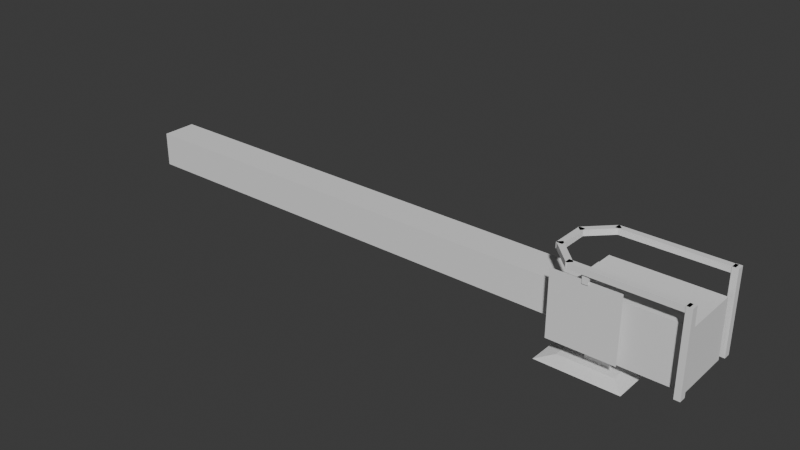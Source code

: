 # Source: beeglaser.blend  (saved by Blender 4.1.24; exported with 4.5.12 LTS)
import bpy
from mathutils import Matrix  # noqa: F401  (used for matrix-valued properties, if any)

bpy.ops.wm.read_factory_settings(use_empty=True)
scene = bpy.context.scene
scene.name = 'Scene'

# ---- world
world_world = bpy.data.worlds.new('World'); scene.world = world_world
world_world.use_nodes = True; world_world.node_tree.nodes.clear()
_N = world_world.node_tree.nodes; _L = world_world.node_tree.links
n0 = _N.new('ShaderNodeOutputWorld'); n0.name = 'World Output'; n0.location = (300, 300)
n1 = _N.new('ShaderNodeBackground'); n1.name = 'Background'; n1.location = (10, 300)
n1.inputs[0].default_value = (0.05088, 0.05088, 0.05088, 1.0)
_L.new(n1.outputs[0], n0.inputs[0])
n0.is_active_output = True
world_world.color = (0.05088, 0.05088, 0.05088)
world_world.use_sun_shadow = False
world_world.sun_shadow_jitter_overblur = 0.0

# ---- meshes
me_cube_001 = bpy.data.meshes.new('Cube.001')
me_cube_001.from_pydata([(-7.036, -7.036, -0.03606), (-4.659, -4.659, 0.5361), (-7.036, 7.036, -0.03606), (-4.659, 4.659, 0.5361), (7.036, -7.036, -0.03606), (4.659, -4.659, 0.5361), (7.036, 7.036, -0.03606), (4.659, 4.659, 0.5361), (-1.081, -3.081, 0.5361), (-1.081, 3.081, 0.5361), (3.081, -3.081, 0.5361), (3.081, 3.081, 0.5361), (-1.081, -3.081, 4.536), (-1.081, 3.081, 4.536), (3.081, -3.081, 4.536), (3.081, 3.081, 4.536)], [], [(0, 1, 3, 2), (2, 3, 7, 6), (6, 7, 5, 4), (4, 5, 1, 0), (2, 6, 4, 0), (5, 7, 11, 10), (9, 8, 12, 13), (3, 1, 8, 9), (1, 5, 10, 8), (7, 3, 9, 11), (15, 13, 12, 14), (8, 10, 14, 12), (11, 9, 13, 15), (10, 11, 15, 14)])
_uv = me_cube_001.uv_layers.new(name='UVMap')
_uv.uv.foreach_set('vector', [0.375, 0.0, 0.625, 0.0, 0.625, 0.25, 0.375, 0.25, 0.375, 0.25, 0.625, 0.25, 0.625, 0.5, 0.375, 0.5, 0.375, 0.5, 0.625, 0.5, 0.625, 0.75, 0.375, 0.75, 0.375, 0.75, 0.625, 0.75, 0.625, 1.0, 0.375, 1.0, 0.125, 0.5, 0.375, 0.5, 0.375, 0.75, 0.125, 0.75, 0.625, 0.75, 0.625, 0.5, 0.625, 0.5, 0.625, 0.75, 0.625, 0.25, 0.625, 0.0, 0.625, 0.0, 0.625, 0.25, 0.625, 0.25, 0.625, 0.0, 0.625, 0.0, 0.625, 0.25, 0.625, 1.0, 0.625, 0.75, 0.625, 0.75, 0.625, 1.0, 0.625, 0.5, 0.625, 0.25, 0.625, 0.25, 0.625, 0.5, 0.625, 0.5, 0.875, 0.5, 0.875, 0.75, 0.625, 0.75, 0.625, 1.0, 0.625, 0.75, 0.625, 0.75, 0.625, 1.0, 0.625, 0.5, 0.625, 0.25, 0.625, 0.25, 0.625, 0.5, 0.625, 0.75, 0.625, 0.5, 0.625, 0.5, 0.625, 0.75])
me_cube_001.update()
me_cube_002 = bpy.data.meshes.new('Cube.002')
me_cube_002.from_pydata([(-3.0, -7.0, 0.0), (-3.0, -7.0, 1.0), (-3.0, -6.0, 0.0), (-3.0, -6.0, 1.0), (15.0, -7.0, 0.0), (15.0, -7.0, 1.0), (15.0, -6.0, 0.0), (15.0, -6.0, 1.0), (-3.0, -6.7, 0.4), (-3.0, -6.7, 1.0), (15.0, -6.7, 0.4), (15.0, -6.7, 1.0), (-3.0, -6.3, 1.0), (15.0, -6.3, 0.4), (-3.0, -6.3, 0.4), (15.0, -6.3, 1.0)], [], [(14, 12, 3, 2), (2, 3, 7, 6), (10, 11, 5, 4), (4, 5, 1, 0), (8, 10, 4, 0), (11, 9, 1, 5), (15, 12, 9, 11), (14, 13, 10, 8), (13, 15, 11, 10), (0, 1, 9, 8), (6, 7, 15, 13), (2, 6, 13, 14), (7, 3, 12, 15), (8, 9, 12, 14)])
_uv = me_cube_002.uv_layers.new(name='UVMap')
_uv.uv.foreach_set('vector', [0.375, 0.2, 0.625, 0.2, 0.625, 0.25, 0.375, 0.25, 0.375, 0.25, 0.625, 0.25, 0.625, 0.5, 0.375, 0.5, 0.375, 0.625, 0.625, 0.625, 0.625, 0.75, 0.375, 0.75, 0.375, 0.75, 0.625, 0.75, 0.625, 1.0, 0.375, 1.0, 0.125, 0.625, 0.375, 0.625, 0.375, 0.75, 0.125, 0.75, 0.625, 0.625, 0.875, 0.625, 0.875, 0.75, 0.625, 0.75, 0.625, 0.55, 0.875, 0.55, 0.875, 0.625, 0.625, 0.625, 0.125, 0.55, 0.375, 0.55, 0.375, 0.625, 0.125, 0.625, 0.375, 0.55, 0.625, 0.55, 0.625, 0.625, 0.375, 0.625, 0.375, 0.0, 0.625, 0.0, 0.625, 0.125, 0.375, 0.125, 0.375, 0.5, 0.625, 0.5, 0.625, 0.55, 0.375, 0.55, 0.125, 0.5, 0.375, 0.5, 0.375, 0.55, 0.125, 0.55, 0.625, 0.5, 0.875, 0.5, 0.875, 0.55, 0.625, 0.55, 0.375, 0.125, 0.625, 0.125, 0.625, 0.2, 0.375, 0.2])
me_cube_002.update()
me_cube_003 = bpy.data.meshes.new('Cube.003')
me_cube_003.from_pydata([(-3.0, -7.0, 0.0), (-3.0, -7.0, 1.0), (-3.0, -6.0, 0.0), (-3.0, -6.0, 1.0), (3.0, -7.0, 0.0), (3.0, -7.0, 1.0), (3.0, -6.0, 0.0), (3.0, -6.0, 1.0), (-3.0, -6.7, 0.4), (-3.0, -6.7, 1.0), (3.0, -6.7, 0.4), (3.0, -6.7, 1.0), (-3.0, -6.3, 1.0), (3.0, -6.3, 0.4), (-3.0, -6.3, 0.4), (3.0, -6.3, 1.0)], [], [(14, 12, 3, 2), (2, 3, 7, 6), (10, 11, 5, 4), (4, 5, 1, 0), (8, 10, 4, 0), (11, 9, 1, 5), (15, 12, 9, 11), (14, 13, 10, 8), (13, 15, 11, 10), (0, 1, 9, 8), (6, 7, 15, 13), (2, 6, 13, 14), (7, 3, 12, 15), (8, 9, 12, 14)])
_uv = me_cube_003.uv_layers.new(name='UVMap')
_uv.uv.foreach_set('vector', [0.375, 0.2, 0.625, 0.2, 0.625, 0.25, 0.375, 0.25, 0.375, 0.25, 0.625, 0.25, 0.625, 0.5, 0.375, 0.5, 0.375, 0.625, 0.625, 0.625, 0.625, 0.75, 0.375, 0.75, 0.375, 0.75, 0.625, 0.75, 0.625, 1.0, 0.375, 1.0, 0.125, 0.625, 0.375, 0.625, 0.375, 0.75, 0.125, 0.75, 0.625, 0.625, 0.875, 0.625, 0.875, 0.75, 0.625, 0.75, 0.625, 0.55, 0.875, 0.55, 0.875, 0.625, 0.625, 0.625, 0.125, 0.55, 0.375, 0.55, 0.375, 0.625, 0.125, 0.625, 0.375, 0.55, 0.625, 0.55, 0.625, 0.625, 0.375, 0.625, 0.375, 0.0, 0.625, 0.0, 0.625, 0.125, 0.375, 0.125, 0.375, 0.5, 0.625, 0.5, 0.625, 0.55, 0.375, 0.55, 0.125, 0.5, 0.375, 0.5, 0.375, 0.55, 0.125, 0.55, 0.625, 0.5, 0.875, 0.5, 0.875, 0.55, 0.625, 0.55, 0.375, 0.125, 0.625, 0.125, 0.625, 0.2, 0.375, 0.2])
me_cube_003.update()
me_cube_004 = bpy.data.meshes.new('Cube.004')
me_cube_004.from_pydata([(-3.0, -7.0, 0.0), (-3.0, -7.0, 1.0), (-3.0, -6.0, 0.0), (-3.0, -6.0, 1.0), (3.0, -7.0, 0.0), (3.0, -7.0, 1.0), (3.0, -6.0, 0.0), (3.0, -6.0, 1.0), (-3.0, -6.7, 0.4), (-3.0, -6.7, 1.0), (3.0, -6.7, 0.4), (3.0, -6.7, 1.0), (-3.0, -6.3, 1.0), (3.0, -6.3, 0.4), (-3.0, -6.3, 0.4), (3.0, -6.3, 1.0)], [], [(14, 12, 3, 2), (2, 3, 7, 6), (10, 11, 5, 4), (4, 5, 1, 0), (8, 10, 4, 0), (11, 9, 1, 5), (15, 12, 9, 11), (14, 13, 10, 8), (13, 15, 11, 10), (0, 1, 9, 8), (6, 7, 15, 13), (2, 6, 13, 14), (7, 3, 12, 15), (8, 9, 12, 14)])
_uv = me_cube_004.uv_layers.new(name='UVMap')
_uv.uv.foreach_set('vector', [0.375, 0.2, 0.625, 0.2, 0.625, 0.25, 0.375, 0.25, 0.375, 0.25, 0.625, 0.25, 0.625, 0.5, 0.375, 0.5, 0.375, 0.625, 0.625, 0.625, 0.625, 0.75, 0.375, 0.75, 0.375, 0.75, 0.625, 0.75, 0.625, 1.0, 0.375, 1.0, 0.125, 0.625, 0.375, 0.625, 0.375, 0.75, 0.125, 0.75, 0.625, 0.625, 0.875, 0.625, 0.875, 0.75, 0.625, 0.75, 0.625, 0.55, 0.875, 0.55, 0.875, 0.625, 0.625, 0.625, 0.125, 0.55, 0.375, 0.55, 0.375, 0.625, 0.125, 0.625, 0.375, 0.55, 0.625, 0.55, 0.625, 0.625, 0.375, 0.625, 0.375, 0.0, 0.625, 0.0, 0.625, 0.125, 0.375, 0.125, 0.375, 0.5, 0.625, 0.5, 0.625, 0.55, 0.375, 0.55, 0.125, 0.5, 0.375, 0.5, 0.375, 0.55, 0.125, 0.55, 0.625, 0.5, 0.875, 0.5, 0.875, 0.55, 0.625, 0.55, 0.375, 0.125, 0.625, 0.125, 0.625, 0.2, 0.375, 0.2])
me_cube_004.update()
me_cube_005 = bpy.data.meshes.new('Cube.005')
me_cube_005.from_pydata([(-3.0, -7.0, 0.0), (-3.0, -7.0, 1.0), (-3.0, -6.0, 0.0), (-3.0, -6.0, 1.0), (3.0, -7.0, 0.0), (3.0, -7.0, 1.0), (3.0, -6.0, 0.0), (3.0, -6.0, 1.0), (-3.0, -6.7, 0.4), (-3.0, -6.7, 1.0), (3.0, -6.7, 0.4), (3.0, -6.7, 1.0), (-3.0, -6.3, 1.0), (3.0, -6.3, 0.4), (-3.0, -6.3, 0.4), (3.0, -6.3, 1.0)], [], [(14, 12, 3, 2), (2, 3, 7, 6), (10, 11, 5, 4), (4, 5, 1, 0), (8, 10, 4, 0), (11, 9, 1, 5), (15, 12, 9, 11), (14, 13, 10, 8), (13, 15, 11, 10), (0, 1, 9, 8), (6, 7, 15, 13), (2, 6, 13, 14), (7, 3, 12, 15), (8, 9, 12, 14)])
_uv = me_cube_005.uv_layers.new(name='UVMap')
_uv.uv.foreach_set('vector', [0.375, 0.2, 0.625, 0.2, 0.625, 0.25, 0.375, 0.25, 0.375, 0.25, 0.625, 0.25, 0.625, 0.5, 0.375, 0.5, 0.375, 0.625, 0.625, 0.625, 0.625, 0.75, 0.375, 0.75, 0.375, 0.75, 0.625, 0.75, 0.625, 1.0, 0.375, 1.0, 0.125, 0.625, 0.375, 0.625, 0.375, 0.75, 0.125, 0.75, 0.625, 0.625, 0.875, 0.625, 0.875, 0.75, 0.625, 0.75, 0.625, 0.55, 0.875, 0.55, 0.875, 0.625, 0.625, 0.625, 0.125, 0.55, 0.375, 0.55, 0.375, 0.625, 0.125, 0.625, 0.375, 0.55, 0.625, 0.55, 0.625, 0.625, 0.375, 0.625, 0.375, 0.0, 0.625, 0.0, 0.625, 0.125, 0.375, 0.125, 0.375, 0.5, 0.625, 0.5, 0.625, 0.55, 0.375, 0.55, 0.125, 0.5, 0.375, 0.5, 0.375, 0.55, 0.125, 0.55, 0.625, 0.5, 0.875, 0.5, 0.875, 0.55, 0.625, 0.55, 0.375, 0.125, 0.625, 0.125, 0.625, 0.2, 0.375, 0.2])
me_cube_005.update()
me_cube_006 = bpy.data.meshes.new('Cube.006')
me_cube_006.from_pydata([(-15.0, -7.0, 0.0), (-15.0, -7.0, 1.0), (-15.0, -6.0, 0.0), (-15.0, -6.0, 1.0), (3.0, -7.0, 0.0), (3.0, -7.0, 1.0), (3.0, -6.0, 0.0), (3.0, -6.0, 1.0), (-15.0, -6.7, 0.4), (-15.0, -6.7, 1.0), (3.0, -6.7, 0.4), (3.0, -6.7, 1.0), (-15.0, -6.3, 1.0), (3.0, -6.3, 0.4), (-15.0, -6.3, 0.4), (3.0, -6.3, 1.0)], [], [(14, 12, 3, 2), (2, 3, 7, 6), (10, 11, 5, 4), (4, 5, 1, 0), (8, 10, 4, 0), (11, 9, 1, 5), (15, 12, 9, 11), (14, 13, 10, 8), (13, 15, 11, 10), (0, 1, 9, 8), (6, 7, 15, 13), (2, 6, 13, 14), (7, 3, 12, 15), (8, 9, 12, 14)])
_uv = me_cube_006.uv_layers.new(name='UVMap')
_uv.uv.foreach_set('vector', [0.375, 0.2, 0.625, 0.2, 0.625, 0.25, 0.375, 0.25, 0.375, 0.25, 0.625, 0.25, 0.625, 0.5, 0.375, 0.5, 0.375, 0.625, 0.625, 0.625, 0.625, 0.75, 0.375, 0.75, 0.375, 0.75, 0.625, 0.75, 0.625, 1.0, 0.375, 1.0, 0.125, 0.625, 0.375, 0.625, 0.375, 0.75, 0.125, 0.75, 0.625, 0.625, 0.875, 0.625, 0.875, 0.75, 0.625, 0.75, 0.625, 0.55, 0.875, 0.55, 0.875, 0.625, 0.625, 0.625, 0.125, 0.55, 0.375, 0.55, 0.375, 0.625, 0.125, 0.625, 0.375, 0.55, 0.625, 0.55, 0.625, 0.625, 0.375, 0.625, 0.375, 0.0, 0.625, 0.0, 0.625, 0.125, 0.375, 0.125, 0.375, 0.5, 0.625, 0.5, 0.625, 0.55, 0.375, 0.55, 0.125, 0.5, 0.375, 0.5, 0.375, 0.55, 0.125, 0.55, 0.625, 0.5, 0.875, 0.5, 0.875, 0.55, 0.625, 0.55, 0.375, 0.125, 0.625, 0.125, 0.625, 0.2, 0.375, 0.2])
me_cube_006.update()
me_cube_007 = bpy.data.meshes.new('Cube.007')
me_cube_007.from_pydata([(-0.5, -6.7, -1.5), (-0.5, -6.7, 0.5), (-0.5, -6.3, -1.5), (-0.5, -6.3, 0.5), (0.5, -6.7, -1.5), (0.5, -6.7, 0.5), (0.5, -6.3, -1.5), (0.5, -6.3, 0.5)], [], [(0, 1, 3, 2), (2, 3, 7, 6), (6, 7, 5, 4), (4, 5, 1, 0), (2, 6, 4, 0), (7, 3, 1, 5)])
_uv = me_cube_007.uv_layers.new(name='UVMap')
_uv.uv.foreach_set('vector', [0.375, 0.0, 0.625, 0.0, 0.625, 0.25, 0.375, 0.25, 0.375, 0.25, 0.625, 0.25, 0.625, 0.5, 0.375, 0.5, 0.375, 0.5, 0.625, 0.5, 0.625, 0.75, 0.375, 0.75, 0.375, 0.75, 0.625, 0.75, 0.625, 1.0, 0.375, 1.0, 0.125, 0.5, 0.375, 0.5, 0.375, 0.75, 0.125, 0.75, 0.625, 0.5, 0.875, 0.5, 0.875, 0.75, 0.625, 0.75])
me_cube_007.update()
me_plane_002 = bpy.data.meshes.new('Plane.002')
me_plane_002.from_pydata([(-5.635, -6.5, -12.21), (5.635, -6.5, -12.21), (-5.635, -6.5, -0.9418), (5.635, -6.5, -0.9418)], [], [(0, 1, 3, 2)])
_uv = me_plane_002.uv_layers.new(name='UVMap')
_uv.uv.foreach_set('vector', [0.0, 0.0, 1.0, 0.0, 1.0, 1.0, 0.0, 1.0])
me_plane_002.update()
me_cube_008 = bpy.data.meshes.new('Cube.008')
me_cube_008.from_pydata([(14.5, -7.1, -13.0), (14.5, -7.1, 1.0), (14.5, -5.9, -13.0), (14.5, -5.9, 1.0), (15.5, -7.1, -13.0), (15.5, -7.1, 1.0), (15.5, -5.9, -13.0), (15.5, -5.9, 1.0), (14.5, 5.9, -13.0), (14.5, 5.9, 1.0), (14.5, 7.1, -13.0), (14.5, 7.1, 1.0), (15.5, 5.9, -13.0), (15.5, 5.9, 1.0), (15.5, 7.1, -13.0), (15.5, 7.1, 1.0)], [], [(0, 1, 3, 2), (2, 3, 7, 6), (6, 7, 5, 4), (4, 5, 1, 0), (2, 6, 4, 0), (7, 3, 1, 5), (8, 9, 11, 10), (10, 11, 15, 14), (14, 15, 13, 12), (12, 13, 9, 8), (10, 14, 12, 8), (15, 11, 9, 13)])
_uv = me_cube_008.uv_layers.new(name='UVMap')
_uv.uv.foreach_set('vector', [0.375, 0.0, 0.625, 0.0, 0.625, 0.25, 0.375, 0.25, 0.375, 0.25, 0.625, 0.25, 0.625, 0.5, 0.375, 0.5, 0.375, 0.5, 0.625, 0.5, 0.625, 0.75, 0.375, 0.75, 0.375, 0.75, 0.625, 0.75, 0.625, 1.0, 0.375, 1.0, 0.125, 0.5, 0.375, 0.5, 0.375, 0.75, 0.125, 0.75, 0.625, 0.5, 0.875, 0.5, 0.875, 0.75, 0.625, 0.75, 0.375, 0.0, 0.625, 0.0, 0.625, 0.25, 0.375, 0.25, 0.375, 0.25, 0.625, 0.25, 0.625, 0.5, 0.375, 0.5, 0.375, 0.5, 0.625, 0.5, 0.625, 0.75, 0.375, 0.75, 0.375, 0.75, 0.625, 0.75, 0.625, 1.0, 0.375, 1.0, 0.125, 0.5, 0.375, 0.5, 0.375, 0.75, 0.125, 0.75, 0.625, 0.5, 0.875, 0.5, 0.875, 0.75, 0.625, 0.75])
me_cube_008.update()
me_cube_009 = bpy.data.meshes.new('Cube.009')
me_cube_009.from_pydata([(-2.0, -5.0, -6.0), (-2.0, -5.0, 4.0), (-2.0, 5.0, -6.0), (-2.0, 5.0, 4.0), (-1.0, -5.0, -6.0), (-1.0, -5.0, 4.0), (-1.0, 5.0, -6.0), (-1.0, 5.0, 4.0)], [], [(0, 1, 3, 2), (2, 3, 7, 6), (6, 7, 5, 4), (4, 5, 1, 0), (2, 6, 4, 0), (7, 3, 1, 5)])
_uv = me_cube_009.uv_layers.new(name='UVMap')
_uv.uv.foreach_set('vector', [0.375, 0.0, 0.625, 0.0, 0.625, 0.25, 0.375, 0.25, 0.375, 0.25, 0.625, 0.25, 0.625, 0.5, 0.375, 0.5, 0.375, 0.5, 0.625, 0.5, 0.625, 0.75, 0.375, 0.75, 0.375, 0.75, 0.625, 0.75, 0.625, 1.0, 0.375, 1.0, 0.125, 0.5, 0.375, 0.5, 0.375, 0.75, 0.125, 0.75, 0.625, 0.5, 0.875, 0.5, 0.875, 0.75, 0.625, 0.75])
me_cube_009.update()
me_cube_010 = bpy.data.meshes.new('Cube.010')
me_cube_010.from_pydata([(-2.0, -5.0, -6.0), (-2.0, -5.0, 4.0), (-2.0, 5.0, -6.0), (-2.0, 5.0, 4.0), (15.0, -5.0, -6.0), (15.0, -5.0, 4.0), (15.0, 5.0, -6.0), (15.0, 5.0, 4.0)], [], [(0, 1, 3, 2), (2, 3, 7, 6), (6, 7, 5, 4), (4, 5, 1, 0), (2, 6, 4, 0), (7, 3, 1, 5)])
_uv = me_cube_010.uv_layers.new(name='UVMap')
_uv.uv.foreach_set('vector', [0.375, 0.0, 0.625, 0.0, 0.625, 0.25, 0.375, 0.25, 0.375, 0.25, 0.625, 0.25, 0.625, 0.5, 0.375, 0.5, 0.375, 0.5, 0.625, 0.5, 0.625, 0.75, 0.375, 0.75, 0.375, 0.75, 0.625, 0.75, 0.625, 1.0, 0.375, 1.0, 0.125, 0.5, 0.375, 0.5, 0.375, 0.75, 0.125, 0.75, 0.625, 0.5, 0.875, 0.5, 0.875, 0.75, 0.625, 0.75])
me_cube_010.update()
me_cube_011 = bpy.data.meshes.new('Cube.011')
me_cube_011.from_pydata([(-2.0, -4.0, -5.0), (-2.0, -4.0, 3.0), (-2.0, 4.0, -5.0), (-2.0, 4.0, 3.0), (1.0, -4.0, -5.0), (1.0, -4.0, 3.0), (1.0, 4.0, -5.0), (1.0, 4.0, 3.0)], [], [(0, 1, 3, 2), (2, 3, 7, 6), (6, 7, 5, 4), (4, 5, 1, 0), (2, 6, 4, 0), (7, 3, 1, 5)])
_uv = me_cube_011.uv_layers.new(name='UVMap')
_uv.uv.foreach_set('vector', [0.375, 0.0, 0.625, 0.0, 0.625, 0.25, 0.375, 0.25, 0.375, 0.25, 0.625, 0.25, 0.625, 0.5, 0.375, 0.5, 0.375, 0.5, 0.625, 0.5, 0.625, 0.75, 0.375, 0.75, 0.375, 0.75, 0.625, 0.75, 0.625, 1.0, 0.375, 1.0, 0.125, 0.5, 0.375, 0.5, 0.375, 0.75, 0.125, 0.75, 0.625, 0.5, 0.875, 0.5, 0.875, 0.75, 0.625, 0.75])
me_cube_011.update()
me_cube_012 = bpy.data.meshes.new('Cube.012')
me_cube_012.from_pydata([(-85.0, -3.0, -4.0), (-85.0, -3.0, 2.0), (-85.0, 3.0, -4.0), (-85.0, 3.0, 2.0), (1.0, -3.0, -4.0), (1.0, -3.0, 2.0), (1.0, 3.0, -4.0), (1.0, 3.0, 2.0)], [], [(0, 1, 3, 2), (2, 3, 7, 6), (6, 7, 5, 4), (4, 5, 1, 0), (2, 6, 4, 0), (7, 3, 1, 5)])
_uv = me_cube_012.uv_layers.new(name='UVMap')
_uv.uv.foreach_set('vector', [0.375, 0.0, 0.625, 0.0, 0.625, 0.25, 0.375, 0.25, 0.375, 0.25, 0.625, 0.25, 0.625, 0.5, 0.375, 0.5, 0.375, 0.5, 0.625, 0.5, 0.625, 0.75, 0.375, 0.75, 0.375, 0.75, 0.625, 0.75, 0.625, 1.0, 0.375, 1.0, 0.125, 0.5, 0.375, 0.5, 0.375, 0.75, 0.125, 0.75, 0.625, 0.5, 0.875, 0.5, 0.875, 0.75, 0.625, 0.75])
me_cube_012.update()

# ---- objects
ob_cube = bpy.data.objects.new('Cube', me_cube_001)
ob_cube_001 = bpy.data.objects.new('Cube.001', me_cube_002)
ob_cube_002 = bpy.data.objects.new('Cube.002', me_cube_003)
ob_cube_003 = bpy.data.objects.new('Cube.003', me_cube_004)
ob_cube_004 = bpy.data.objects.new('Cube.004', me_cube_005)
ob_cube_005 = bpy.data.objects.new('Cube.005', me_cube_006)
ob_cube_006 = bpy.data.objects.new('Cube.006', me_cube_007)
ob_plane_002 = bpy.data.objects.new('Plane.002', me_plane_002)
ob_cube_007 = bpy.data.objects.new('Cube.007', me_cube_008)
ob_cube_008 = bpy.data.objects.new('Cube.008', me_cube_009)
ob_cube_009 = bpy.data.objects.new('Cube.009', me_cube_010)
ob_cube_010 = bpy.data.objects.new('Cube.010', me_cube_011)
ob_cube_011 = bpy.data.objects.new('Cube.011', me_cube_012)

# ---- transforms, parenting, visibility, modifiers, constraints
ob_cube.location = (0.0, 0.0, 0.0)
ob_cube_001.location = (0.0, 0.0, 16.0)
ob_cube_002.location = (0.0, 0.0, 16.0)
ob_cube_002.rotation_euler = (0.0, -0.0, -0.7854)
ob_cube_003.location = (0.0, 0.0, 16.0)
ob_cube_003.rotation_euler = (0.0, -0.0, -1.571)
ob_cube_004.location = (0.0, 0.0, 16.0)
ob_cube_004.rotation_euler = (0.0, -0.0, -2.356)
ob_cube_005.location = (0.0, 0.0, 16.0)
ob_cube_005.rotation_euler = (0.0, -0.0, -3.142)
ob_cube_006.location = (0.0, 0.0, 16.0)
ob_cube_006.rotation_euler = (0.0, -0.0, 0.003216)
ob_plane_002.parent = ob_cube_006
ob_plane_002.matrix_parent_inverse = Matrix(((1.0, -0.0, 0.0, -0.0), (-0.0, 1.0, -0.0, 0.0), (0.0, -0.0, 1.0, -16.0), (-0.0, 0.0, -0.0, 1.0)))
ob_plane_002.location = (0.0, 0.0, 16.0)
ob_cube_007.location = (0.0, 0.0, 16.0)
ob_cube_008.location = (-1.0, 0.0, 9.0)
ob_cube_009.location = (0.0, 0.0, 9.0)
ob_cube_010.location = (-2.0, 0.0, 9.0)
ob_cube_011.location = (-5.0, 0.0, 9.0)

# ---- collection membership
scene.collection.objects.link(ob_cube)
scene.collection.objects.link(ob_cube_001)
scene.collection.objects.link(ob_cube_002)
scene.collection.objects.link(ob_cube_003)
scene.collection.objects.link(ob_cube_004)
scene.collection.objects.link(ob_cube_005)
scene.collection.objects.link(ob_cube_006)
scene.collection.objects.link(ob_plane_002)
scene.collection.objects.link(ob_cube_007)
scene.collection.objects.link(ob_cube_008)
scene.collection.objects.link(ob_cube_009)
scene.collection.objects.link(ob_cube_010)
scene.collection.objects.link(ob_cube_011)

# ---- scene / render settings (as saved in the file)
scene.frame_start = 1; scene.frame_end = 250; scene.frame_set(1)
scene.render.engine = 'BLENDER_EEVEE_NEXT'
scene.cycles.sampling_pattern = 'TABULATED_SOBOL'
scene.eevee.ray_tracing_options.trace_max_roughness = 0.0
bpy.context.view_layer.update()

# ---- added for rendering (the .blend has no active camera and no usable light): camera, sun
cam_auto = bpy.data.cameras.new('AutoCamera')
cam_auto.lens = 50.0
cam_auto.sensor_width = 36.0
cam_auto.clip_end = 1750.51
ob_auto_camera = bpy.data.objects.new('AutoCamera', cam_auto)
scene.collection.objects.link(ob_auto_camera)
ob_auto_camera.location = (62.4947, -119.694, 88.2777)
ob_auto_camera.rotation_euler = (1.09748, -7.21219e-08, 0.694738)
scene.camera = ob_auto_camera
light_auto_sun = bpy.data.lights.new('AutoSun', 'SUN')
light_auto_sun.energy = 3.0
light_auto_sun.angle = 0.0523599
ob_auto_sun = bpy.data.objects.new('AutoSun', light_auto_sun)
scene.collection.objects.link(ob_auto_sun)
ob_auto_sun.rotation_euler = (0.872665, 0.174533, 0.523599)
bpy.context.view_layer.update()
